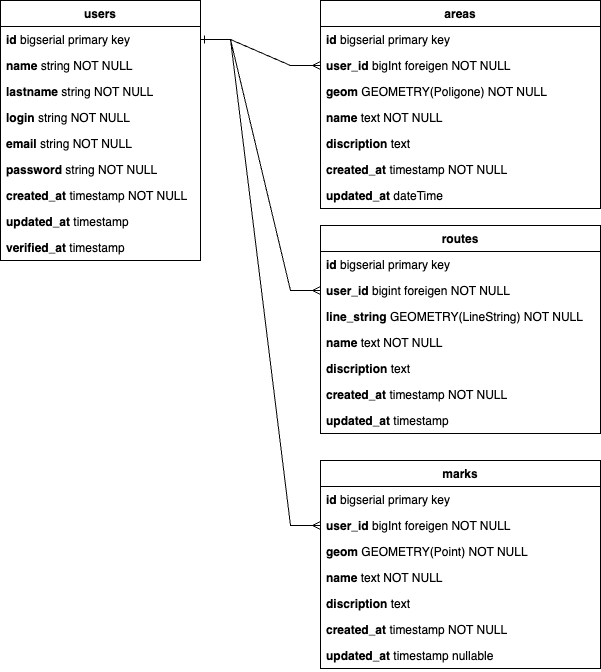

The diagram above was exported from draw.io. Its source (the exported page's mxGraphModel, read from the mxfile embedded in the PNG):
<mxGraphModel dx="1146" dy="642" grid="1" gridSize="10" guides="1" tooltips="1" connect="1" arrows="1" fold="1" page="1" pageScale="1" pageWidth="827" pageHeight="1169" math="0" shadow="0">
  <root>
    <mxCell id="WIyWlLk6GJQsqaUBKTNV-0" />
    <mxCell id="WIyWlLk6GJQsqaUBKTNV-1" parent="WIyWlLk6GJQsqaUBKTNV-0" />
    <mxCell id="z5nIX3Yq0M0ZGkwXuVWE-0" value="users" style="swimlane;fontStyle=1;align=center;verticalAlign=top;childLayout=stackLayout;horizontal=1;startSize=26;horizontalStack=0;resizeParent=1;resizeParentMax=0;resizeLast=0;collapsible=1;marginBottom=0;whiteSpace=wrap;html=1;" parent="WIyWlLk6GJQsqaUBKTNV-1" vertex="1">
      <mxGeometry x="40" y="140" width="200" height="260" as="geometry" />
    </mxCell>
    <mxCell id="z5nIX3Yq0M0ZGkwXuVWE-1" value="&lt;b style=&quot;border-color: var(--border-color);&quot;&gt;id&amp;nbsp;&lt;/b&gt;bigserial primary key" style="text;strokeColor=none;fillColor=none;align=left;verticalAlign=top;spacingLeft=4;spacingRight=4;overflow=hidden;rotatable=0;points=[[0,0.5],[1,0.5]];portConstraint=eastwest;whiteSpace=wrap;html=1;" parent="z5nIX3Yq0M0ZGkwXuVWE-0" vertex="1">
      <mxGeometry y="26" width="200" height="26" as="geometry" />
    </mxCell>
    <mxCell id="z5nIX3Yq0M0ZGkwXuVWE-30" value="&lt;b&gt;name&lt;/b&gt; string NOT NULL" style="text;strokeColor=none;fillColor=none;align=left;verticalAlign=top;spacingLeft=4;spacingRight=4;overflow=hidden;rotatable=0;points=[[0,0.5],[1,0.5]];portConstraint=eastwest;whiteSpace=wrap;html=1;" parent="z5nIX3Yq0M0ZGkwXuVWE-0" vertex="1">
      <mxGeometry y="52" width="200" height="26" as="geometry" />
    </mxCell>
    <mxCell id="z5nIX3Yq0M0ZGkwXuVWE-3" value="&lt;b&gt;lastname&lt;/b&gt; string NOT NULL&amp;nbsp;" style="text;strokeColor=none;fillColor=none;align=left;verticalAlign=top;spacingLeft=4;spacingRight=4;overflow=hidden;rotatable=0;points=[[0,0.5],[1,0.5]];portConstraint=eastwest;whiteSpace=wrap;html=1;" parent="z5nIX3Yq0M0ZGkwXuVWE-0" vertex="1">
      <mxGeometry y="78" width="200" height="26" as="geometry" />
    </mxCell>
    <mxCell id="z5nIX3Yq0M0ZGkwXuVWE-5" value="&lt;b&gt;login&lt;/b&gt; string NOT NULL" style="text;strokeColor=none;fillColor=none;align=left;verticalAlign=top;spacingLeft=4;spacingRight=4;overflow=hidden;rotatable=0;points=[[0,0.5],[1,0.5]];portConstraint=eastwest;whiteSpace=wrap;html=1;" parent="z5nIX3Yq0M0ZGkwXuVWE-0" vertex="1">
      <mxGeometry y="104" width="200" height="26" as="geometry" />
    </mxCell>
    <mxCell id="z5nIX3Yq0M0ZGkwXuVWE-10" value="&lt;b&gt;email&lt;/b&gt; string NOT NULL" style="text;strokeColor=none;fillColor=none;align=left;verticalAlign=top;spacingLeft=4;spacingRight=4;overflow=hidden;rotatable=0;points=[[0,0.5],[1,0.5]];portConstraint=eastwest;whiteSpace=wrap;html=1;" parent="z5nIX3Yq0M0ZGkwXuVWE-0" vertex="1">
      <mxGeometry y="130" width="200" height="26" as="geometry" />
    </mxCell>
    <mxCell id="z5nIX3Yq0M0ZGkwXuVWE-11" value="&lt;b&gt;password&lt;/b&gt; string NOT NULL&lt;br&gt;&amp;nbsp;" style="text;strokeColor=none;fillColor=none;align=left;verticalAlign=top;spacingLeft=4;spacingRight=4;overflow=hidden;rotatable=0;points=[[0,0.5],[1,0.5]];portConstraint=eastwest;whiteSpace=wrap;html=1;" parent="z5nIX3Yq0M0ZGkwXuVWE-0" vertex="1">
      <mxGeometry y="156" width="200" height="26" as="geometry" />
    </mxCell>
    <mxCell id="z5nIX3Yq0M0ZGkwXuVWE-38" value="&lt;b&gt;created_at&lt;/b&gt;&amp;nbsp;timestamp&amp;nbsp;NOT NULL" style="text;strokeColor=none;fillColor=none;align=left;verticalAlign=top;spacingLeft=4;spacingRight=4;overflow=hidden;rotatable=0;points=[[0,0.5],[1,0.5]];portConstraint=eastwest;whiteSpace=wrap;html=1;" parent="z5nIX3Yq0M0ZGkwXuVWE-0" vertex="1">
      <mxGeometry y="182" width="200" height="26" as="geometry" />
    </mxCell>
    <mxCell id="B_bLmbX4Cbbk0zRxr2o7-0" value="&lt;b&gt;updated_at&lt;/b&gt;&amp;nbsp;timestamp" style="text;strokeColor=none;fillColor=none;align=left;verticalAlign=top;spacingLeft=4;spacingRight=4;overflow=hidden;rotatable=0;points=[[0,0.5],[1,0.5]];portConstraint=eastwest;whiteSpace=wrap;html=1;" parent="z5nIX3Yq0M0ZGkwXuVWE-0" vertex="1">
      <mxGeometry y="208" width="200" height="26" as="geometry" />
    </mxCell>
    <mxCell id="z5nIX3Yq0M0ZGkwXuVWE-39" value="&lt;b&gt;verified_at&lt;/b&gt;&amp;nbsp;timestamp" style="text;strokeColor=none;fillColor=none;align=left;verticalAlign=top;spacingLeft=4;spacingRight=4;overflow=hidden;rotatable=0;points=[[0,0.5],[1,0.5]];portConstraint=eastwest;whiteSpace=wrap;html=1;" parent="z5nIX3Yq0M0ZGkwXuVWE-0" vertex="1">
      <mxGeometry y="234" width="200" height="26" as="geometry" />
    </mxCell>
    <mxCell id="z5nIX3Yq0M0ZGkwXuVWE-12" value="routes" style="swimlane;fontStyle=1;align=center;verticalAlign=top;childLayout=stackLayout;horizontal=1;startSize=26;horizontalStack=0;resizeParent=1;resizeParentMax=0;resizeLast=0;collapsible=1;marginBottom=0;whiteSpace=wrap;html=1;" parent="WIyWlLk6GJQsqaUBKTNV-1" vertex="1">
      <mxGeometry x="360" y="365" width="280" height="208" as="geometry" />
    </mxCell>
    <mxCell id="z5nIX3Yq0M0ZGkwXuVWE-13" value="&lt;b style=&quot;border-color: var(--border-color);&quot;&gt;id&amp;nbsp;&lt;/b&gt;bigserial primary key" style="text;strokeColor=none;fillColor=none;align=left;verticalAlign=top;spacingLeft=4;spacingRight=4;overflow=hidden;rotatable=0;points=[[0,0.5],[1,0.5]];portConstraint=eastwest;whiteSpace=wrap;html=1;" parent="z5nIX3Yq0M0ZGkwXuVWE-12" vertex="1">
      <mxGeometry y="26" width="280" height="26" as="geometry" />
    </mxCell>
    <mxCell id="z5nIX3Yq0M0ZGkwXuVWE-14" value="&lt;b&gt;user_id&lt;/b&gt;&amp;nbsp;bigint foreigen NOT NULL" style="text;strokeColor=none;fillColor=none;align=left;verticalAlign=top;spacingLeft=4;spacingRight=4;overflow=hidden;rotatable=0;points=[[0,0.5],[1,0.5]];portConstraint=eastwest;whiteSpace=wrap;html=1;" parent="z5nIX3Yq0M0ZGkwXuVWE-12" vertex="1">
      <mxGeometry y="52" width="280" height="26" as="geometry" />
    </mxCell>
    <mxCell id="EWh93FoM1bNQifVSU9UU-1" value="&lt;b&gt;line_string&amp;nbsp;&lt;/b&gt;GEOMETRY(LineString) NOT NULL" style="text;strokeColor=none;fillColor=none;align=left;verticalAlign=top;spacingLeft=4;spacingRight=4;overflow=hidden;rotatable=0;points=[[0,0.5],[1,0.5]];portConstraint=eastwest;whiteSpace=wrap;html=1;" parent="z5nIX3Yq0M0ZGkwXuVWE-12" vertex="1">
      <mxGeometry y="78" width="280" height="26" as="geometry" />
    </mxCell>
    <mxCell id="YqDJiQahORIIQqqzSPd3-2" value="&lt;b&gt;name&amp;nbsp;&lt;/b&gt;text NOT NULL" style="text;strokeColor=none;fillColor=none;align=left;verticalAlign=top;spacingLeft=4;spacingRight=4;overflow=hidden;rotatable=0;points=[[0,0.5],[1,0.5]];portConstraint=eastwest;whiteSpace=wrap;html=1;" parent="z5nIX3Yq0M0ZGkwXuVWE-12" vertex="1">
      <mxGeometry y="104" width="280" height="26" as="geometry" />
    </mxCell>
    <mxCell id="YqDJiQahORIIQqqzSPd3-3" value="&lt;b&gt;discription&amp;nbsp;&lt;/b&gt;text" style="text;strokeColor=none;fillColor=none;align=left;verticalAlign=top;spacingLeft=4;spacingRight=4;overflow=hidden;rotatable=0;points=[[0,0.5],[1,0.5]];portConstraint=eastwest;whiteSpace=wrap;html=1;" parent="z5nIX3Yq0M0ZGkwXuVWE-12" vertex="1">
      <mxGeometry y="130" width="280" height="26" as="geometry" />
    </mxCell>
    <mxCell id="z5nIX3Yq0M0ZGkwXuVWE-40" value="&lt;b&gt;created_at&amp;nbsp;&lt;/b&gt;timestamp&amp;nbsp;NOT NULL" style="text;strokeColor=none;fillColor=none;align=left;verticalAlign=top;spacingLeft=4;spacingRight=4;overflow=hidden;rotatable=0;points=[[0,0.5],[1,0.5]];portConstraint=eastwest;whiteSpace=wrap;html=1;" parent="z5nIX3Yq0M0ZGkwXuVWE-12" vertex="1">
      <mxGeometry y="156" width="280" height="26" as="geometry" />
    </mxCell>
    <mxCell id="z5nIX3Yq0M0ZGkwXuVWE-41" value="&lt;b&gt;updated_at&amp;nbsp;&lt;/b&gt;timestamp" style="text;strokeColor=none;fillColor=none;align=left;verticalAlign=top;spacingLeft=4;spacingRight=4;overflow=hidden;rotatable=0;points=[[0,0.5],[1,0.5]];portConstraint=eastwest;whiteSpace=wrap;html=1;" parent="z5nIX3Yq0M0ZGkwXuVWE-12" vertex="1">
      <mxGeometry y="182" width="280" height="26" as="geometry" />
    </mxCell>
    <mxCell id="z5nIX3Yq0M0ZGkwXuVWE-18" value="areas" style="swimlane;fontStyle=1;align=center;verticalAlign=top;childLayout=stackLayout;horizontal=1;startSize=26;horizontalStack=0;resizeParent=1;resizeParentMax=0;resizeLast=0;collapsible=1;marginBottom=0;whiteSpace=wrap;html=1;" parent="WIyWlLk6GJQsqaUBKTNV-1" vertex="1">
      <mxGeometry x="360" y="140" width="280" height="208" as="geometry" />
    </mxCell>
    <mxCell id="z5nIX3Yq0M0ZGkwXuVWE-19" value="&lt;b style=&quot;border-color: var(--border-color);&quot;&gt;id&amp;nbsp;&lt;/b&gt;bigserial primary key" style="text;strokeColor=none;fillColor=none;align=left;verticalAlign=top;spacingLeft=4;spacingRight=4;overflow=hidden;rotatable=0;points=[[0,0.5],[1,0.5]];portConstraint=eastwest;whiteSpace=wrap;html=1;" parent="z5nIX3Yq0M0ZGkwXuVWE-18" vertex="1">
      <mxGeometry y="26" width="280" height="26" as="geometry" />
    </mxCell>
    <mxCell id="z5nIX3Yq0M0ZGkwXuVWE-20" value="&lt;b style=&quot;border-color: var(--border-color);&quot;&gt;user_id&lt;/b&gt;&amp;nbsp;bigInt&amp;nbsp;foreigen NOT NULL" style="text;strokeColor=none;fillColor=none;align=left;verticalAlign=top;spacingLeft=4;spacingRight=4;overflow=hidden;rotatable=0;points=[[0,0.5],[1,0.5]];portConstraint=eastwest;whiteSpace=wrap;html=1;" parent="z5nIX3Yq0M0ZGkwXuVWE-18" vertex="1">
      <mxGeometry y="52" width="280" height="26" as="geometry" />
    </mxCell>
    <mxCell id="EWh93FoM1bNQifVSU9UU-0" value="&lt;b&gt;geom&amp;nbsp;&lt;/b&gt;GEOMETRY(Poligone) NOT NULL" style="text;strokeColor=none;fillColor=none;align=left;verticalAlign=top;spacingLeft=4;spacingRight=4;overflow=hidden;rotatable=0;points=[[0,0.5],[1,0.5]];portConstraint=eastwest;whiteSpace=wrap;html=1;" parent="z5nIX3Yq0M0ZGkwXuVWE-18" vertex="1">
      <mxGeometry y="78" width="280" height="26" as="geometry" />
    </mxCell>
    <mxCell id="YqDJiQahORIIQqqzSPd3-0" value="&lt;b&gt;name&amp;nbsp;&lt;/b&gt;text NOT NULL" style="text;strokeColor=none;fillColor=none;align=left;verticalAlign=top;spacingLeft=4;spacingRight=4;overflow=hidden;rotatable=0;points=[[0,0.5],[1,0.5]];portConstraint=eastwest;whiteSpace=wrap;html=1;" parent="z5nIX3Yq0M0ZGkwXuVWE-18" vertex="1">
      <mxGeometry y="104" width="280" height="26" as="geometry" />
    </mxCell>
    <mxCell id="YqDJiQahORIIQqqzSPd3-1" value="&lt;b&gt;discription&amp;nbsp;&lt;/b&gt;text" style="text;strokeColor=none;fillColor=none;align=left;verticalAlign=top;spacingLeft=4;spacingRight=4;overflow=hidden;rotatable=0;points=[[0,0.5],[1,0.5]];portConstraint=eastwest;whiteSpace=wrap;html=1;" parent="z5nIX3Yq0M0ZGkwXuVWE-18" vertex="1">
      <mxGeometry y="130" width="280" height="26" as="geometry" />
    </mxCell>
    <mxCell id="z5nIX3Yq0M0ZGkwXuVWE-42" value="&lt;b style=&quot;border-color: var(--border-color);&quot;&gt;created_at&amp;nbsp;&lt;/b&gt;timestamp NOT NULL" style="text;strokeColor=none;fillColor=none;align=left;verticalAlign=top;spacingLeft=4;spacingRight=4;overflow=hidden;rotatable=0;points=[[0,0.5],[1,0.5]];portConstraint=eastwest;whiteSpace=wrap;html=1;" parent="z5nIX3Yq0M0ZGkwXuVWE-18" vertex="1">
      <mxGeometry y="156" width="280" height="26" as="geometry" />
    </mxCell>
    <mxCell id="z5nIX3Yq0M0ZGkwXuVWE-43" value="&lt;b style=&quot;border-color: var(--border-color);&quot;&gt;updated_at&amp;nbsp;&lt;/b&gt;dateTime" style="text;strokeColor=none;fillColor=none;align=left;verticalAlign=top;spacingLeft=4;spacingRight=4;overflow=hidden;rotatable=0;points=[[0,0.5],[1,0.5]];portConstraint=eastwest;whiteSpace=wrap;html=1;" parent="z5nIX3Yq0M0ZGkwXuVWE-18" vertex="1">
      <mxGeometry y="182" width="280" height="26" as="geometry" />
    </mxCell>
    <mxCell id="z5nIX3Yq0M0ZGkwXuVWE-24" value="marks" style="swimlane;fontStyle=1;align=center;verticalAlign=top;childLayout=stackLayout;horizontal=1;startSize=26;horizontalStack=0;resizeParent=1;resizeParentMax=0;resizeLast=0;collapsible=1;marginBottom=0;whiteSpace=wrap;html=1;" parent="WIyWlLk6GJQsqaUBKTNV-1" vertex="1">
      <mxGeometry x="360" y="600" width="280" height="208" as="geometry" />
    </mxCell>
    <mxCell id="z5nIX3Yq0M0ZGkwXuVWE-25" value="&lt;b style=&quot;border-color: var(--border-color);&quot;&gt;id&amp;nbsp;&lt;/b&gt;bigserial primary key" style="text;strokeColor=none;fillColor=none;align=left;verticalAlign=top;spacingLeft=4;spacingRight=4;overflow=hidden;rotatable=0;points=[[0,0.5],[1,0.5]];portConstraint=eastwest;whiteSpace=wrap;html=1;" parent="z5nIX3Yq0M0ZGkwXuVWE-24" vertex="1">
      <mxGeometry y="26" width="280" height="26" as="geometry" />
    </mxCell>
    <mxCell id="z5nIX3Yq0M0ZGkwXuVWE-26" value="&lt;b style=&quot;border-color: var(--border-color);&quot;&gt;user_id&lt;/b&gt;&amp;nbsp;bigInt&amp;nbsp;foreigen NOT NULL" style="text;strokeColor=none;fillColor=none;align=left;verticalAlign=top;spacingLeft=4;spacingRight=4;overflow=hidden;rotatable=0;points=[[0,0.5],[1,0.5]];portConstraint=eastwest;whiteSpace=wrap;html=1;" parent="z5nIX3Yq0M0ZGkwXuVWE-24" vertex="1">
      <mxGeometry y="52" width="280" height="26" as="geometry" />
    </mxCell>
    <mxCell id="EWh93FoM1bNQifVSU9UU-2" value="&lt;b&gt;geom&amp;nbsp;&lt;/b&gt;GEOMETRY(Point) NOT NULL" style="text;strokeColor=none;fillColor=none;align=left;verticalAlign=top;spacingLeft=4;spacingRight=4;overflow=hidden;rotatable=0;points=[[0,0.5],[1,0.5]];portConstraint=eastwest;whiteSpace=wrap;html=1;" parent="z5nIX3Yq0M0ZGkwXuVWE-24" vertex="1">
      <mxGeometry y="78" width="280" height="26" as="geometry" />
    </mxCell>
    <mxCell id="YqDJiQahORIIQqqzSPd3-4" value="&lt;b&gt;name&amp;nbsp;&lt;/b&gt;text NOT NULL" style="text;strokeColor=none;fillColor=none;align=left;verticalAlign=top;spacingLeft=4;spacingRight=4;overflow=hidden;rotatable=0;points=[[0,0.5],[1,0.5]];portConstraint=eastwest;whiteSpace=wrap;html=1;" parent="z5nIX3Yq0M0ZGkwXuVWE-24" vertex="1">
      <mxGeometry y="104" width="280" height="26" as="geometry" />
    </mxCell>
    <mxCell id="YqDJiQahORIIQqqzSPd3-5" value="&lt;b&gt;discription&amp;nbsp;&lt;/b&gt;text" style="text;strokeColor=none;fillColor=none;align=left;verticalAlign=top;spacingLeft=4;spacingRight=4;overflow=hidden;rotatable=0;points=[[0,0.5],[1,0.5]];portConstraint=eastwest;whiteSpace=wrap;html=1;" parent="z5nIX3Yq0M0ZGkwXuVWE-24" vertex="1">
      <mxGeometry y="130" width="280" height="26" as="geometry" />
    </mxCell>
    <mxCell id="z5nIX3Yq0M0ZGkwXuVWE-44" value="&lt;b style=&quot;border-color: var(--border-color);&quot;&gt;created_at&amp;nbsp;&lt;/b&gt;timestamp&amp;nbsp;NOT NULL" style="text;strokeColor=none;fillColor=none;align=left;verticalAlign=top;spacingLeft=4;spacingRight=4;overflow=hidden;rotatable=0;points=[[0,0.5],[1,0.5]];portConstraint=eastwest;whiteSpace=wrap;html=1;" parent="z5nIX3Yq0M0ZGkwXuVWE-24" vertex="1">
      <mxGeometry y="156" width="280" height="26" as="geometry" />
    </mxCell>
    <mxCell id="z5nIX3Yq0M0ZGkwXuVWE-45" value="&lt;b style=&quot;border-color: var(--border-color);&quot;&gt;updated_at&amp;nbsp;&lt;/b&gt;timestamp&amp;nbsp;nullable" style="text;strokeColor=none;fillColor=none;align=left;verticalAlign=top;spacingLeft=4;spacingRight=4;overflow=hidden;rotatable=0;points=[[0,0.5],[1,0.5]];portConstraint=eastwest;whiteSpace=wrap;html=1;" parent="z5nIX3Yq0M0ZGkwXuVWE-24" vertex="1">
      <mxGeometry y="182" width="280" height="26" as="geometry" />
    </mxCell>
    <mxCell id="3AQzDyN0VU-D7JHNEyEA-0" style="edgeStyle=entityRelationEdgeStyle;rounded=0;orthogonalLoop=1;jettySize=auto;html=1;entryX=0;entryY=0.5;entryDx=0;entryDy=0;endArrow=ERmany;endFill=0;startArrow=ERone;startFill=0;" parent="WIyWlLk6GJQsqaUBKTNV-1" source="z5nIX3Yq0M0ZGkwXuVWE-1" target="z5nIX3Yq0M0ZGkwXuVWE-20" edge="1">
      <mxGeometry relative="1" as="geometry" />
    </mxCell>
    <mxCell id="3AQzDyN0VU-D7JHNEyEA-1" style="edgeStyle=entityRelationEdgeStyle;rounded=0;orthogonalLoop=1;jettySize=auto;html=1;entryX=0;entryY=0.5;entryDx=0;entryDy=0;startArrow=ERone;startFill=0;endArrow=ERmany;endFill=0;" parent="WIyWlLk6GJQsqaUBKTNV-1" source="z5nIX3Yq0M0ZGkwXuVWE-1" target="z5nIX3Yq0M0ZGkwXuVWE-14" edge="1">
      <mxGeometry relative="1" as="geometry" />
    </mxCell>
    <mxCell id="3AQzDyN0VU-D7JHNEyEA-2" style="edgeStyle=entityRelationEdgeStyle;rounded=0;orthogonalLoop=1;jettySize=auto;html=1;entryX=0;entryY=0.5;entryDx=0;entryDy=0;startArrow=ERone;startFill=0;endArrow=ERmany;endFill=0;" parent="WIyWlLk6GJQsqaUBKTNV-1" source="z5nIX3Yq0M0ZGkwXuVWE-1" target="z5nIX3Yq0M0ZGkwXuVWE-26" edge="1">
      <mxGeometry relative="1" as="geometry" />
    </mxCell>
  </root>
</mxGraphModel>